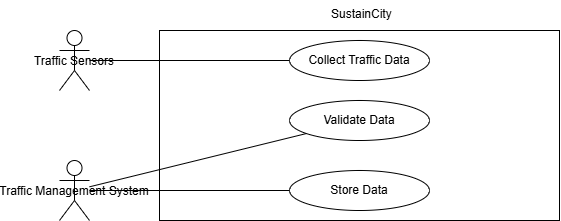

The diagram above was exported from draw.io. Its source (the exported page's mxGraphModel, read from the mxfile embedded in the PNG):
<mxGraphModel dx="1601" dy="1670" grid="1" gridSize="10" guides="1" tooltips="1" connect="1" arrows="1" fold="1" page="1" pageScale="1" pageWidth="827" pageHeight="1169" math="0" shadow="0">
  <root>
    <mxCell id="0" />
    <mxCell id="1" parent="0" />
    <mxCell id="101" value="Traffic Sensors" style="shape=umlActor;" parent="1" vertex="1">
      <mxGeometry x="20" y="20" width="30" height="60" as="geometry" />
    </mxCell>
    <mxCell id="102" value="Traffic Management System" style="shape=umlActor;" parent="1" vertex="1">
      <mxGeometry x="20" y="150" width="30" height="60" as="geometry" />
    </mxCell>
    <mxCell id="103" value="" style="shape=rectangle;whiteSpace=wrap;html=1;" parent="1" vertex="1">
      <mxGeometry x="120" y="20" width="400" height="190" as="geometry" />
    </mxCell>
    <mxCell id="104" value="SustainCity" style="text;html=1;strokeColor=none;fillColor=none;" parent="1" vertex="1">
      <mxGeometry x="290" y="-10" width="60" height="30" as="geometry" />
    </mxCell>
    <mxCell id="105" value="Collect Traffic Data" style="ellipse;whiteSpace=wrap;html=1;" parent="1" vertex="1">
      <mxGeometry x="250" y="30" width="140" height="40" as="geometry" />
    </mxCell>
    <mxCell id="106" value="Validate Data" style="ellipse;whiteSpace=wrap;html=1;" parent="1" vertex="1">
      <mxGeometry x="250" y="90" width="140" height="40" as="geometry" />
    </mxCell>
    <mxCell id="107" value="Store Data" style="ellipse;whiteSpace=wrap;html=1;" parent="1" vertex="1">
      <mxGeometry x="250" y="160" width="140" height="40" as="geometry" />
    </mxCell>
    <mxCell id="108" style="endArrow=none;" parent="1" source="101" target="105" edge="1">
      <mxGeometry relative="1" as="geometry" />
    </mxCell>
    <mxCell id="109" style="endArrow=none;" parent="1" source="102" target="106" edge="1">
      <mxGeometry relative="1" as="geometry" />
    </mxCell>
    <mxCell id="110" style="endArrow=none;" parent="1" source="102" target="107" edge="1">
      <mxGeometry relative="1" as="geometry" />
    </mxCell>
  </root>
</mxGraphModel>